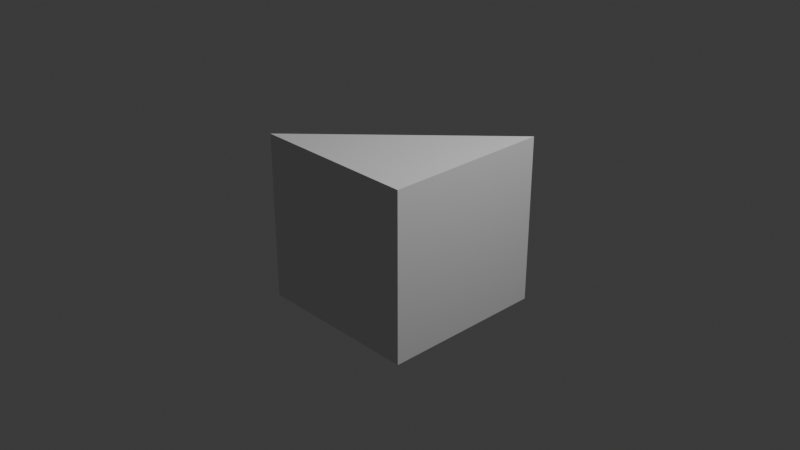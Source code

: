 # Source: shard1.blend  (saved by Blender 4.5.91; exported with 4.5.12 LTS)
import bpy
from mathutils import Matrix  # noqa: F401  (used for matrix-valued properties, if any)

bpy.ops.wm.read_factory_settings(use_empty=True)
scene = bpy.context.scene
scene.name = 'Scene'

# ---- collections
col_collection = bpy.data.collections.new('Collection'); scene.collection.children.link(col_collection)

# ---- world
world_world = bpy.data.worlds.new('World'); scene.world = world_world
world_world.use_nodes = True; world_world.node_tree.nodes.clear()
_N = world_world.node_tree.nodes; _L = world_world.node_tree.links
n0 = _N.new('ShaderNodeOutputWorld'); n0.name = 'World Output'; n0.location = (200, 100)
n1 = _N.new('ShaderNodeBackground'); n1.name = 'Background'; n1.location = (-200, 100)
n1.inputs[0].default_value = (0.05088, 0.05088, 0.05088, 1.0)
_L.new(n1.outputs[0], n0.inputs[0])
n0.is_active_output = True
world_world.color = (0.05088, 0.05088, 0.05088)
world_world.sun_shadow_jitter_overblur = 0.0

# ---- cameras
cam_camera = bpy.data.cameras.new('Camera')
cam_camera.clip_end = 100.0
cam_camera.ortho_scale = 7.314

# ---- lights
light_light = bpy.data.lights.new('Light', 'POINT')
light_light.energy = 1000.0
light_light.shadow_soft_size = 0.1

# ---- meshes
me_cube_001 = bpy.data.meshes.new('Cube.001')
me_cube_001.from_pydata([(-0.8927, -0.8927, -0.9106), (-0.8927, -0.8927, 0.9106), (-2.399, 2.52, -2.918), (-2.399, 2.52, -1.096), (0.9285, -0.8927, -0.9106), (0.9285, -0.8927, 0.9106), (0.9285, 0.9285, -0.9106), (0.9285, 0.9285, 0.9106), (-0.5783, 2.52, -2.918), (-0.5783, 2.52, -1.096)], [(9, 8)], [(0, 1, 3, 2), (2, 3, 7, 6), (6, 7, 5, 4), (4, 5, 1, 0), (2, 6, 4, 0), (7, 3, 1, 5)])
_uv = me_cube_001.uv_layers.new(name='UVMap')
_uv.uv.foreach_set('vector', [0.375, 0.0, 0.625, 0.0, 0.625, 0.25, 0.375, 0.25, 0.375, 0.25, 0.625, 0.25, 0.625, 0.5, 0.375, 0.5, 0.375, 0.5, 0.625, 0.5, 0.625, 0.75, 0.375, 0.75, 0.375, 0.75, 0.625, 0.75, 0.625, 1.0, 0.375, 1.0, 0.125, 0.5, 0.375, 0.5, 0.375, 0.75, 0.125, 0.75, 0.625, 0.5, 0.875, 0.5, 0.875, 0.75, 0.625, 0.75])
me_cube_001.update()

# ---- objects
ob_light = bpy.data.objects.new('Light', light_light)
ob_camera = bpy.data.objects.new('Camera', cam_camera)
ob_cube = bpy.data.objects.new('Cube', me_cube_001)

# ---- transforms, parenting, visibility, modifiers, constraints
ob_light.location = (4.076, 1.005, 5.904)
ob_light.rotation_euler = (0.6503, 0.05522, 1.866)
ob_light.lock_rotations_4d = False
ob_light.empty_display_type = 'ARROWS'
ob_light.color = (0.0, 0.0, 0.0, 0.0)
ob_light.lineart.crease_threshold = 0.0
ob_camera.location = (7.359, -6.926, 4.958)
ob_camera.rotation_euler = (1.109, 0.0, 0.8149)
ob_camera.lock_rotations_4d = False
ob_camera.empty_display_type = 'ARROWS'
ob_camera.color = (0.0, 0.0, 0.0, 0.0)
ob_camera.display_type = 'WIRE'
ob_camera.lineart.crease_threshold = 0.0
ob_cube.location = (0.0, 0.0, 0.0)

# ---- collection membership
col_collection.objects.link(ob_light)
col_collection.objects.link(ob_camera)
col_collection.objects.link(ob_cube)

# ---- scene / render settings (as saved in the file)
scene.camera = ob_camera
scene.frame_start = 1; scene.frame_end = 250; scene.frame_set(1)
scene.render.engine = 'BLENDER_EEVEE_NEXT'
bpy.context.view_layer.update()
